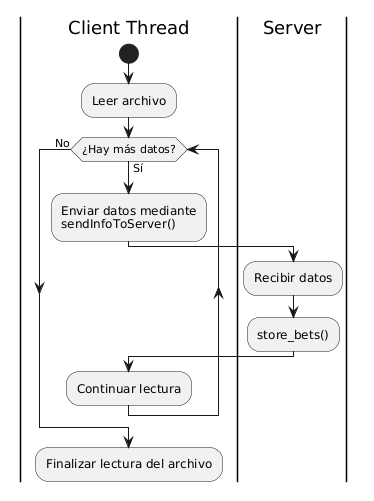

The diagram above was rendered by PlantUML. Its source (embedded in the PNG):
@startuml
|Client Thread|

start

:Leer archivo;

while (¿Hay más datos?) is (Sí)

    :Enviar datos mediante\nsendInfoToServer();

    |Server|
    :Recibir datos;

    :store_bets();

    |Client Thread|
    :Continuar lectura;

endwhile (No)

:Finalizar lectura del archivo;
@enduml